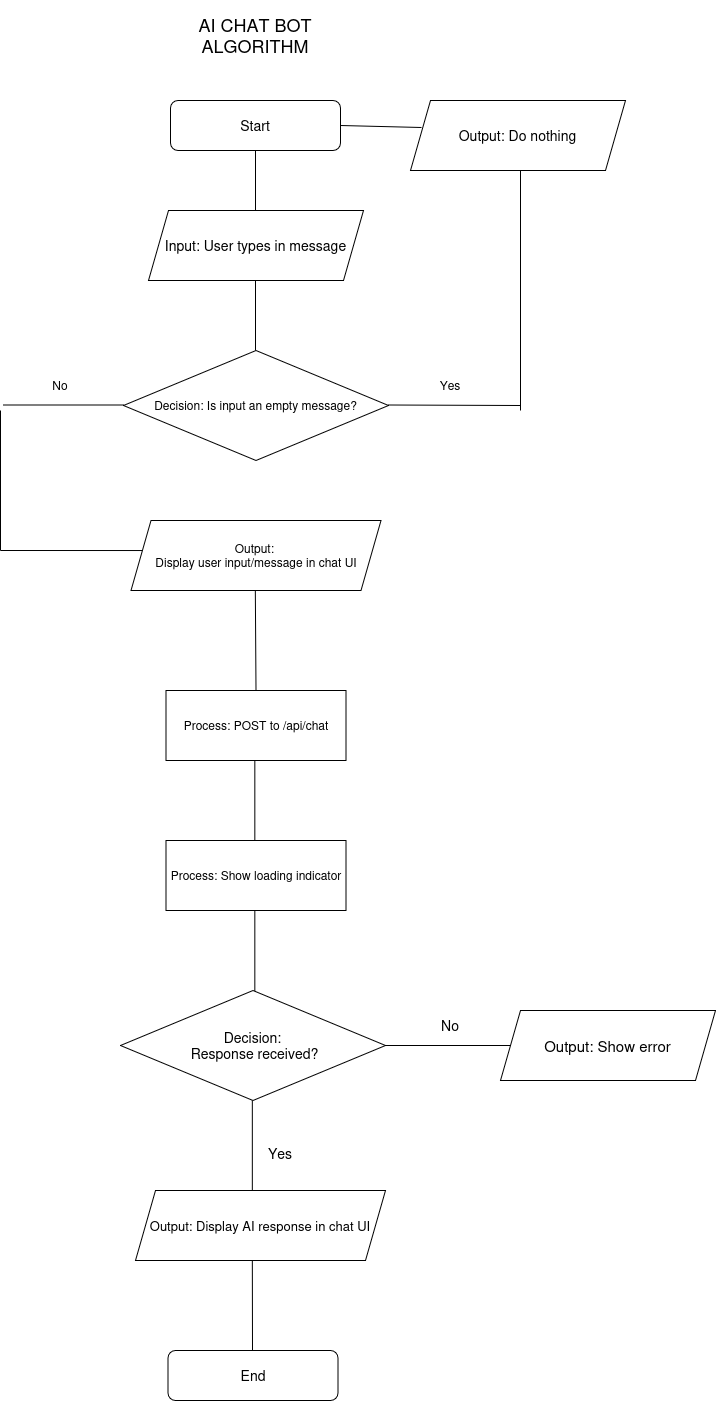

The diagram above was exported from draw.io. Its source (the exported page's mxGraphModel, read from the mxfile embedded in the PNG):
<mxGraphModel dx="1289" dy="772" grid="1" gridSize="10" guides="1" tooltips="1" connect="1" arrows="1" fold="1" page="1" pageScale="1" pageWidth="1654" pageHeight="2336" math="0" shadow="0">
  <root>
    <mxCell id="0" />
    <mxCell id="1" parent="0" />
    <mxCell id="BAuZ3sVx9LwbJmzF75GW-1" parent="1" style="rounded=1;whiteSpace=wrap;html=1;" value="&lt;font style=&quot;font-size: 14px;&quot;&gt;Start&lt;/font&gt;" vertex="1">
      <mxGeometry height="50" width="170" x="340" y="100" as="geometry" />
    </mxCell>
    <mxCell id="BAuZ3sVx9LwbJmzF75GW-2" edge="1" parent="1" style="endArrow=none;html=1;rounded=0;" value="">
      <mxGeometry height="50" relative="1" width="50" as="geometry">
        <mxPoint x="425" y="210" as="sourcePoint" />
        <mxPoint x="425" y="150" as="targetPoint" />
      </mxGeometry>
    </mxCell>
    <mxCell id="BAuZ3sVx9LwbJmzF75GW-3" parent="1" style="text;html=1;whiteSpace=wrap;strokeColor=none;fillColor=none;align=center;verticalAlign=middle;rounded=0;" value="&lt;div&gt;&lt;font style=&quot;font-size: 18px;&quot;&gt;AI CHAT BOT&lt;/font&gt;&lt;/div&gt;&lt;div&gt;&lt;font style=&quot;font-size: 18px;&quot;&gt;ALGORITHM&lt;/font&gt;&lt;/div&gt;" vertex="1">
      <mxGeometry height="70" width="150" x="350" as="geometry" />
    </mxCell>
    <mxCell id="BAuZ3sVx9LwbJmzF75GW-4" parent="1" style="shape=parallelogram;perimeter=parallelogramPerimeter;whiteSpace=wrap;html=1;fixedSize=1;" value="&lt;font style=&quot;font-size: 14px;&quot;&gt;Input: User types in message&lt;/font&gt;" vertex="1">
      <mxGeometry height="70" width="215" x="318" y="210" as="geometry" />
    </mxCell>
    <mxCell id="BAuZ3sVx9LwbJmzF75GW-5" edge="1" parent="1" style="endArrow=none;html=1;rounded=0;" value="">
      <mxGeometry height="50" relative="1" width="50" as="geometry">
        <mxPoint x="425" y="350" as="sourcePoint" />
        <mxPoint x="425" y="280" as="targetPoint" />
      </mxGeometry>
    </mxCell>
    <mxCell id="BAuZ3sVx9LwbJmzF75GW-6" parent="1" style="rhombus;whiteSpace=wrap;html=1;" value="Decision: Is input an empty message?" vertex="1">
      <mxGeometry height="110" width="265" x="293" y="350" as="geometry" />
    </mxCell>
    <mxCell id="BAuZ3sVx9LwbJmzF75GW-7" edge="1" parent="1" style="endArrow=none;html=1;rounded=0;" value="">
      <mxGeometry height="50" relative="1" width="50" as="geometry">
        <mxPoint x="558" y="404.5" as="sourcePoint" />
        <mxPoint x="690" y="405" as="targetPoint" />
      </mxGeometry>
    </mxCell>
    <mxCell id="BAuZ3sVx9LwbJmzF75GW-8" parent="1" style="text;html=1;whiteSpace=wrap;strokeColor=none;fillColor=none;align=center;verticalAlign=middle;rounded=0;" value="Yes" vertex="1">
      <mxGeometry height="30" width="60" x="590" y="370" as="geometry" />
    </mxCell>
    <mxCell id="BAuZ3sVx9LwbJmzF75GW-9" edge="1" parent="1" style="endArrow=none;html=1;rounded=0;" value="">
      <mxGeometry height="50" relative="1" width="50" as="geometry">
        <mxPoint x="690" y="410" as="sourcePoint" />
        <mxPoint x="690" y="170" as="targetPoint" />
      </mxGeometry>
    </mxCell>
    <mxCell id="BAuZ3sVx9LwbJmzF75GW-10" parent="1" style="shape=parallelogram;perimeter=parallelogramPerimeter;whiteSpace=wrap;html=1;fixedSize=1;" value="&lt;font style=&quot;font-size: 14px;&quot;&gt;Output: Do nothing&lt;/font&gt;" vertex="1">
      <mxGeometry height="70" width="215" x="580" y="100" as="geometry" />
    </mxCell>
    <mxCell id="BAuZ3sVx9LwbJmzF75GW-11" edge="1" parent="1" source="BAuZ3sVx9LwbJmzF75GW-1" style="endArrow=none;html=1;rounded=0;exitX=1;exitY=0.5;exitDx=0;exitDy=0;" value="">
      <mxGeometry height="50" relative="1" width="50" as="geometry">
        <mxPoint x="540" y="190" as="sourcePoint" />
        <mxPoint x="591" y="127" as="targetPoint" />
      </mxGeometry>
    </mxCell>
    <mxCell id="BAuZ3sVx9LwbJmzF75GW-12" edge="1" parent="1" style="endArrow=none;html=1;rounded=0;" value="">
      <mxGeometry height="50" relative="1" width="50" as="geometry">
        <mxPoint x="173" y="404.5" as="sourcePoint" />
        <mxPoint x="293" y="404.5" as="targetPoint" />
      </mxGeometry>
    </mxCell>
    <mxCell id="BAuZ3sVx9LwbJmzF75GW-13" parent="1" style="text;html=1;whiteSpace=wrap;strokeColor=none;fillColor=none;align=center;verticalAlign=middle;rounded=0;" value="No" vertex="1">
      <mxGeometry height="30" width="60" x="200" y="370" as="geometry" />
    </mxCell>
    <mxCell id="BAuZ3sVx9LwbJmzF75GW-14" edge="1" parent="1" style="endArrow=none;html=1;rounded=0;" value="">
      <mxGeometry height="50" relative="1" width="50" as="geometry">
        <mxPoint x="170" y="550" as="sourcePoint" />
        <mxPoint x="170" y="410" as="targetPoint" />
      </mxGeometry>
    </mxCell>
    <mxCell id="BAuZ3sVx9LwbJmzF75GW-15" edge="1" parent="1" style="endArrow=none;html=1;rounded=0;entryX=0.102;entryY=0.429;entryDx=0;entryDy=0;entryPerimeter=0;" target="24hSqpFNyzSCluHaYfPl-11" value="">
      <mxGeometry height="50" relative="1" width="50" as="geometry">
        <mxPoint x="170" y="550" as="sourcePoint" />
        <mxPoint x="293" y="550" as="targetPoint" />
      </mxGeometry>
    </mxCell>
    <mxCell id="BAuZ3sVx9LwbJmzF75GW-24" edge="1" parent="1" style="endArrow=none;html=1;rounded=0;" value="">
      <mxGeometry height="50" relative="1" width="50" as="geometry">
        <mxPoint x="424.33" y="845" as="sourcePoint" />
        <mxPoint x="424.33" y="760" as="targetPoint" />
      </mxGeometry>
    </mxCell>
    <mxCell id="BAuZ3sVx9LwbJmzF75GW-34" edge="1" parent="1" style="endArrow=none;html=1;rounded=0;" value="">
      <mxGeometry height="50" relative="1" width="50" as="geometry">
        <mxPoint x="424.33" y="995" as="sourcePoint" />
        <mxPoint x="424.33" y="910" as="targetPoint" />
      </mxGeometry>
    </mxCell>
    <mxCell id="BAuZ3sVx9LwbJmzF75GW-35" parent="1" style="text;html=1;whiteSpace=wrap;strokeColor=none;fillColor=none;align=center;verticalAlign=middle;rounded=0;" value="&lt;font style=&quot;font-size: 14px;&quot;&gt;No&lt;/font&gt;" vertex="1">
      <mxGeometry height="30" width="60" x="590" y="1010" as="geometry" />
    </mxCell>
    <mxCell id="BAuZ3sVx9LwbJmzF75GW-36" parent="1" style="rounded=0;whiteSpace=wrap;html=1;" value="Process: Show loading indicator" vertex="1">
      <mxGeometry height="70" width="180" x="335.5" y="840" as="geometry" />
    </mxCell>
    <mxCell id="BAuZ3sVx9LwbJmzF75GW-37" edge="1" parent="1" style="endArrow=none;html=1;rounded=0;" value="">
      <mxGeometry height="50" relative="1" width="50" as="geometry">
        <mxPoint x="421.83" y="1190" as="sourcePoint" />
        <mxPoint x="421.83" y="1100" as="targetPoint" />
      </mxGeometry>
    </mxCell>
    <mxCell id="BAuZ3sVx9LwbJmzF75GW-38" parent="1" style="rhombus;whiteSpace=wrap;html=1;" value="&lt;div&gt;&lt;font style=&quot;font-size: 14px;&quot;&gt;Decision:&lt;/font&gt;&lt;/div&gt;&lt;div&gt;&lt;font style=&quot;font-size: 14px;&quot;&gt;&amp;nbsp;Response received?&lt;/font&gt;&lt;/div&gt;" vertex="1">
      <mxGeometry height="110" width="265" x="290" y="990" as="geometry" />
    </mxCell>
    <mxCell id="BAuZ3sVx9LwbJmzF75GW-39" edge="1" parent="1" source="BAuZ3sVx9LwbJmzF75GW-38" style="endArrow=none;html=1;rounded=0;exitX=1;exitY=0.5;exitDx=0;exitDy=0;" value="">
      <mxGeometry height="50" relative="1" width="50" as="geometry">
        <mxPoint x="557.5" y="1085.0900000000001" as="sourcePoint" />
        <mxPoint x="680" y="1045" as="targetPoint" />
      </mxGeometry>
    </mxCell>
    <mxCell id="BAuZ3sVx9LwbJmzF75GW-40" parent="1" style="shape=parallelogram;perimeter=parallelogramPerimeter;whiteSpace=wrap;html=1;fixedSize=1;" value="&lt;font style=&quot;font-size: 15px;&quot;&gt;Output: Show error&lt;/font&gt;" vertex="1">
      <mxGeometry height="70" width="215" x="670" y="1010" as="geometry" />
    </mxCell>
    <mxCell id="BAuZ3sVx9LwbJmzF75GW-41" parent="1" style="text;html=1;whiteSpace=wrap;strokeColor=none;fillColor=none;align=center;verticalAlign=middle;rounded=0;" value="&lt;font style=&quot;font-size: 14px;&quot;&gt;Yes&lt;/font&gt;" vertex="1">
      <mxGeometry height="30" width="60" x="420" y="1138" as="geometry" />
    </mxCell>
    <mxCell id="BAuZ3sVx9LwbJmzF75GW-50" parent="1" style="rounded=1;whiteSpace=wrap;html=1;" value="&lt;font style=&quot;font-size: 14px;&quot;&gt;End&lt;/font&gt;" vertex="1">
      <mxGeometry height="50" width="170" x="337.5" y="1350" as="geometry" />
    </mxCell>
    <mxCell id="24hSqpFNyzSCluHaYfPl-9" edge="1" parent="1" style="endArrow=none;html=1;rounded=0;" value="">
      <mxGeometry height="50" relative="1" width="50" as="geometry">
        <mxPoint x="422" y="1350" as="sourcePoint" />
        <mxPoint x="421.83" y="1260" as="targetPoint" />
      </mxGeometry>
    </mxCell>
    <mxCell id="24hSqpFNyzSCluHaYfPl-11" parent="1" style="shape=parallelogram;perimeter=parallelogramPerimeter;whiteSpace=wrap;html=1;fixedSize=1;" value="&lt;div&gt;Output:&amp;nbsp;&lt;/div&gt;&lt;div&gt;Display user input/message in chat UI&lt;/div&gt;" vertex="1">
      <mxGeometry height="70" width="250" x="300.5" y="520" as="geometry" />
    </mxCell>
    <mxCell id="24hSqpFNyzSCluHaYfPl-15" edge="1" parent="1" style="endArrow=none;html=1;rounded=0;exitX=0.5;exitY=0;exitDx=0;exitDy=0;" value="">
      <mxGeometry height="50" relative="1" width="50" as="geometry">
        <mxPoint x="425.5" y="690" as="sourcePoint" />
        <mxPoint x="424.83" y="590" as="targetPoint" />
      </mxGeometry>
    </mxCell>
    <mxCell id="24hSqpFNyzSCluHaYfPl-16" parent="1" style="rounded=0;whiteSpace=wrap;html=1;" value="Process: POST to /api/chat" vertex="1">
      <mxGeometry height="70" width="180" x="335.5" y="690" as="geometry" />
    </mxCell>
    <mxCell id="24hSqpFNyzSCluHaYfPl-17" parent="1" style="shape=parallelogram;perimeter=parallelogramPerimeter;whiteSpace=wrap;html=1;fixedSize=1;" value="&lt;font style=&quot;font-size: 13px;&quot;&gt;Output: Display AI response in chat UI&lt;/font&gt;" vertex="1">
      <mxGeometry height="70" width="250" x="305" y="1190" as="geometry" />
    </mxCell>
  </root>
</mxGraphModel>